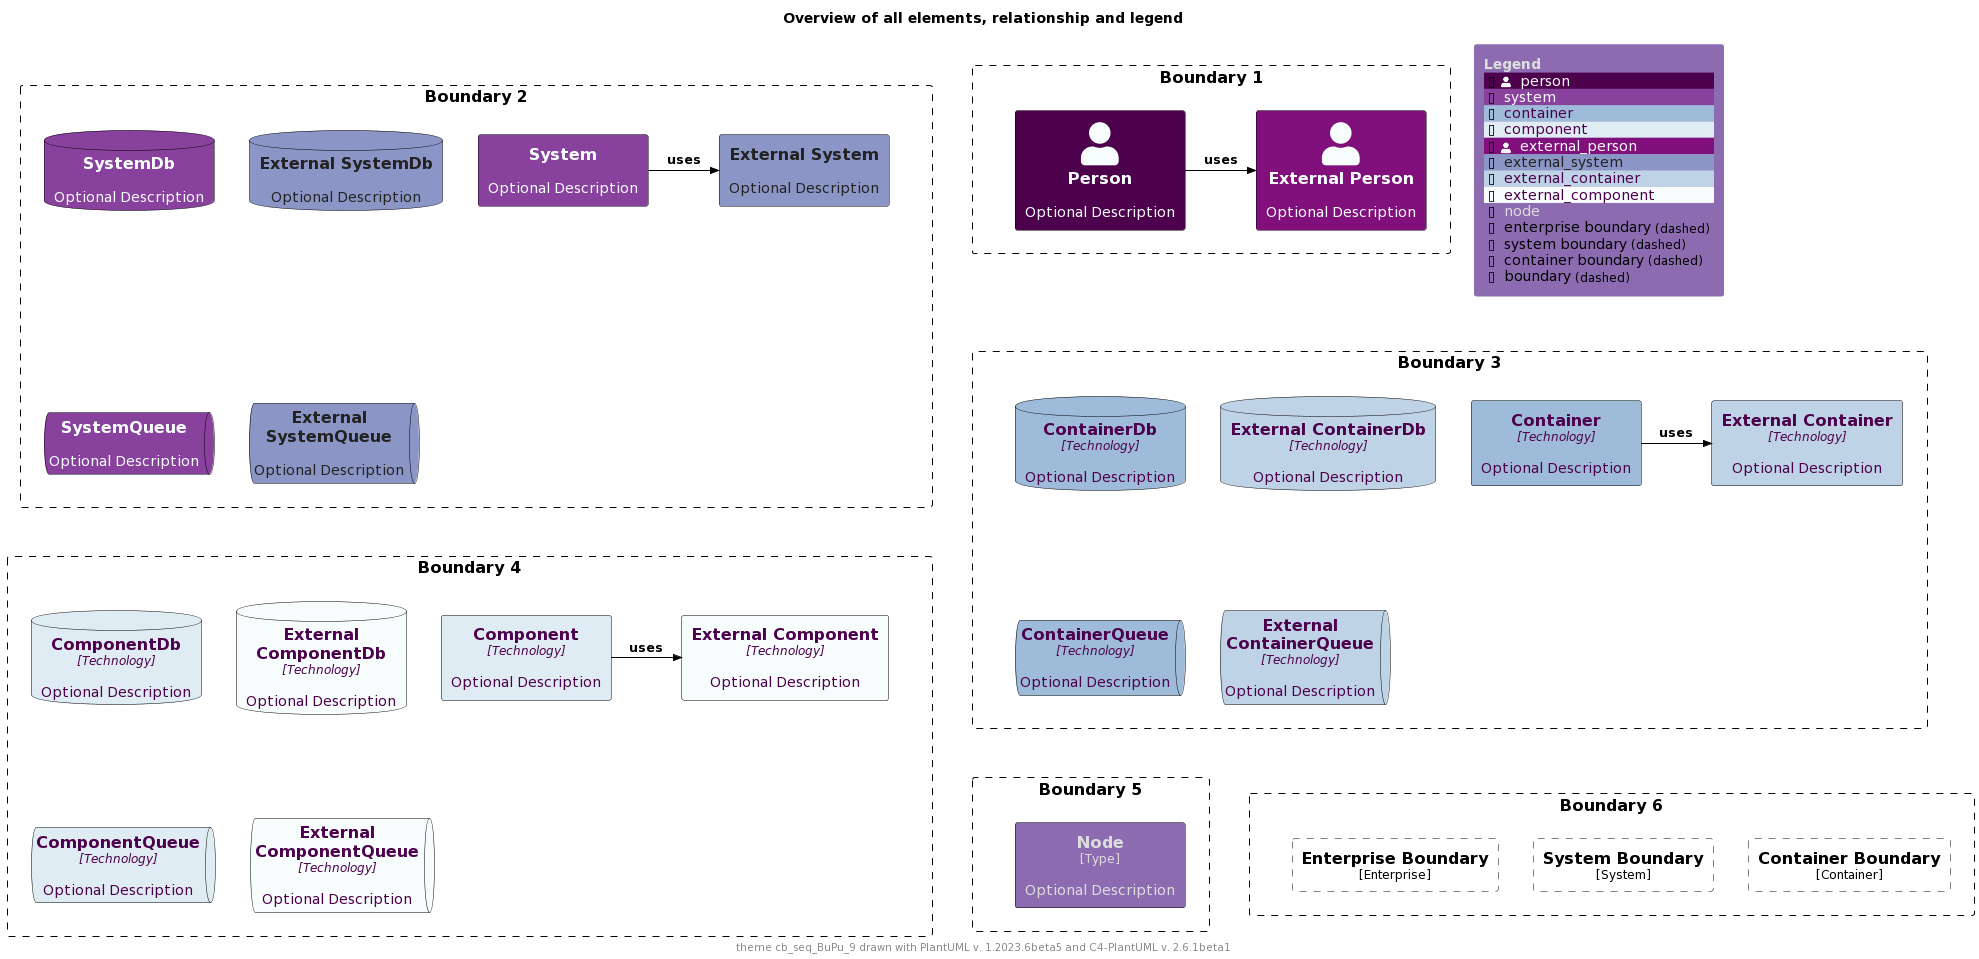

The diagram above was rendered by PlantUML. Its source (embedded in the PNG):
@startuml
'Theme: "puml-theme-cb_seq_BuPu_9.puml"
'Theme colors
' Metadata
' Created: 2023-05-02 22:09:48.987037+00:00
!$THEME = "cb_seq_BuPu_9"

!function $textcolor($bgColor)
!if $bgColor == $COLOR_INDEX_0 || $bgColor == $COLOR_INDEX_1 || $bgColor == $COLOR_INDEX_2 || $bgColor == $COLOR_INDEX_3
!return $COLOR_INDEX_8
!elseif $bgColor == $COLOR_INDEX_6 || $bgColor == $COLOR_INDEX_7 || $bgColor == $COLOR_INDEX_8
!return $COLOR_INDEX_0
!elseif %is_light($bgColor)
!return "#222222"
!elseif %is_dark($bgColor)
!return "#dddddd"
!else
!return $COLOR_TEXT_FALLBACK_COLOR
!endif
!endfunction

!$COLOR_INDEX_0="#F7FCFD"
!$COLOR_INDEX_1="#E0ECF4"
!$COLOR_INDEX_2="#BFD3E6"
!$COLOR_INDEX_3="#9EBCDA"
!$COLOR_INDEX_4="#8C96C6"
!$COLOR_INDEX_5="#8C6BB1"
!$COLOR_INDEX_6="#88419D"
!$COLOR_INDEX_7="#810F7C"
!$COLOR_INDEX_8="#4D004B"
!$COLOR_BORDER_COLOR="#000000"

!$COLOR_TEXT_LIGHT=$COLOR_INDEX_0
!$COLOR_TEXT_DARK=$COLOR_INDEX_8
!$COLOR_TEXT_NEUTRAL=$textcolor($COLOR_INDEX_4)
!$COLOR_REL_COLOR=$textcolor($COLOR_INDEX_8)

!$COLOR_TEXT_FALLBACK_COLOR ?= "#000000"

' stereotype and technology font size
!$STEREOTYPE_FONT_SIZE ?= 12
!$TECHN_FONT_SIZE ?= 12

' default text color of all elements
!$ELEMENT_FONT_COLOR ?= $COLOR_TEXT_FALLBACK_COLOR

' arrow related colors and text size
!$ARROW_COLOR ?= $COLOR_TEXT_FALLBACK_COLOR
!$ARROW_FONT_COLOR ?= $COLOR_TEXT_FALLBACK_COLOR
!$ARROW_FONT_SIZE ?= 12

' (default) boundary related colors and style
!$BOUNDARY_COLOR ?= $COLOR_BORDER_COLOR
!$BOUNDARY_BG_COLOR ?= "transparent"
!$BOUNDARY_BORDER_STYLE ?= "dashed"

' person related colors
!$PERSON_BG_COLOR ?= $COLOR_INDEX_8
!$PERSON_FONT_COLOR ?= $textcolor($PERSON_BG_COLOR)
!$PERSON_BORDER_COLOR ?= $COLOR_BORDER_COLOR

' external person related colors
!$EXTERNAL_PERSON_BG_COLOR ?= $COLOR_INDEX_7
!$EXTERNAL_PERSON_FONT_COLOR ?= $textcolor($EXTERNAL_PERSON_BG_COLOR)
!$EXTERNAL_PERSON_BORDER_COLOR ?= $COLOR_BORDER_COLOR

' system related colors
!$SYSTEM_BG_COLOR ?= $COLOR_INDEX_6
!$SYSTEM_FONT_COLOR ?= $textcolor($SYSTEM_BG_COLOR)
!$SYSTEM_BORDER_COLOR ?= $COLOR_BORDER_COLOR

' external system related colors
!$EXTERNAL_SYSTEM_BG_COLOR ?= $COLOR_INDEX_4
!$EXTERNAL_SYSTEM_FONT_COLOR ?= $textcolor($EXTERNAL_SYSTEM_BG_COLOR)
!$EXTERNAL_SYSTEM_BORDER_COLOR ?= $COLOR_BORDER_COLOR

' system boundary related colors and style
!$SYSTEM_BOUNDARY_COLOR ?= $BOUNDARY_COLOR
!$SYSTEM_BOUNDARY_BG_COLOR ?= $BOUNDARY_BG_COLOR
!$SYSTEM_BOUNDARY_BORDER_STYLE ?= $BOUNDARY_BORDER_STYLE

' enterprise boundary related colors and style
!$ENTERPRISE_BOUNDARY_COLOR ?= $BOUNDARY_COLOR
!$ENTERPRISE_BOUNDARY_BG_COLOR ?= $BOUNDARY_BG_COLOR
!$ENTERPRISE_BOUNDARY_BORDER_STYLE ?= $BOUNDARY_BORDER_STYLE

' container related colors
!$CONTAINER_BG_COLOR ?= $COLOR_INDEX_3
!$CONTAINER_FONT_COLOR ?= $textcolor($CONTAINER_BG_COLOR)
!$CONTAINER_BORDER_COLOR ?= $COLOR_BORDER_COLOR

' external container related colors
!$EXTERNAL_CONTAINER_BG_COLOR ?= $COLOR_INDEX_2
!$EXTERNAL_CONTAINER_FONT_COLOR ?= $textcolor($EXTERNAL_CONTAINER_BG_COLOR)
!$EXTERNAL_CONTAINER_BORDER_COLOR ?= $COLOR_BORDER_COLOR

' container boundary related colors and style
!$CONTAINER_BOUNDARY_COLOR ?= $BOUNDARY_COLOR
!$CONTAINER_BOUNDARY_BG_COLOR ?= $BOUNDARY_BG_COLOR
!$CONTAINER_BOUNDARY_BORDER_STYLE ?= $BOUNDARY_BORDER_STYLE

' component related colors
!$COMPONENT_BG_COLOR ?= $COLOR_INDEX_1
!$COMPONENT_FONT_COLOR ?= $textcolor($COMPONENT_BG_COLOR)
!$COMPONENT_BORDER_COLOR ?= $COLOR_BORDER_COLOR

' external component related colors
!$EXTERNAL_COMPONENT_BG_COLOR ?= $COLOR_INDEX_0
!$EXTERNAL_COMPONENT_FONT_COLOR ?= $textcolor($EXTERNAL_COMPONENT_BG_COLOR)
!$EXTERNAL_COMPONENT_BORDER_COLOR ?= $COLOR_BORDER_COLOR

' node related colors
!$NODE_BG_COLOR ?= $COLOR_INDEX_5
!$NODE_FONT_COLOR ?= $textcolor($NODE_BG_COLOR)
!$NODE_BORDER_COLOR ?= $COLOR_BORDER_COLOR

' legend colors and sizes
!$LEGEND_TITLE_COLOR ?= $textcolor($COLOR_INDEX_5)
!$LEGEND_FONT_COLOR ?= $textcolor($COLOR_INDEX_5)
!$LEGEND_BG_COLOR ?= $COLOR_INDEX_5
!$LEGEND_BORDER_COLOR ?= $COLOR_INDEX_5
!$LEGEND_DARK_COLOR ?= $COLOR_TEXT_DARK
!$LEGEND_LIGHT_COLOR ?= $COLOR_TEXT_LIGHT

!$LEGEND_DETAILS_SMALL_SIZE ?= 8
!$LEGEND_DETAILS_NORMAL_SIZE ?= 12

' legend related texts
!$LEGEND_SHADOW_TEXT ?= "shadow"
!$LEGEND_NO_SHADOW_TEXT ?= "no shadow"
!$LEGEND_NO_FONT_BG_TEXT ?= "last text and back color"
!$LEGEND_NO_FONT_TEXT ?= "last text color"
!$LEGEND_NO_BG_TEXT ?= "last back color"
!$LEGEND_NO_LINE_TEXT ?= "last line color"
!$LEGEND_ROUNDED_BOX ?= "rounded box"
!$LEGEND_EIGHT_SIDED ?= "eight sided"
!$LEGEND_DOTTED_LINE ?= "dotted"
!$LEGEND_DASHED_LINE ?= "dashed"
!$LEGEND_BOLD_LINE ?= "bold"
!$LEGEND_BOUNDARY ?= "boundary"
!$LEGEND_DASHED_BOUNDARY ?= "dashed"
' transparent is ignored, produces smaller legends
' !$LEGEND_DASHED_TRANSPARENT_BOUNDARY ?= "dashed, transparent"
!$LEGEND_DASHED_TRANSPARENT_BOUNDARY ?= "dashed"

' sketch related colors, font and texts
!$SKETCH_BG_COLOR ?= "transparent"
!$SKETCH_FONT_COLOR ?= $COLOR_INDEX_8
!$SKETCH_WARNING_COLOR ?= $COLOR_INDEX_0

!$SKETCH_FONT_NAME ?= "Gochi Hand"

!$SKETCH_FOOTER_WARNING ?= "Warning:"
!$SKETCH_FOOTER_TEXT ?= "Created for discussion, needs to be validated"

' size of rectangle shape corner markers
!$ROUNDED_BOX_SIZE ?= 25
!$EIGHT_SIDED_SIZE ?= 18

' Elements


' displays all elements, relationship and legend (can be included in the theme test)
!if %variable_exists("RELATIVE_INCLUDE")
  !include %get_variable_value("RELATIVE_INCLUDE")/C4_Component.puml
  !include %get_variable_value("RELATIVE_INCLUDE")/C4_Deployment.puml
!else
  !include https://raw.githubusercontent.com/plantuml-stdlib/C4-PlantUML/master/C4_Component.puml
  !include https://raw.githubusercontent.com/plantuml-stdlib/C4-PlantUML/master/C4_Deployment.puml
!endif

SetDefaultLegendEntries("person\nsystem\ncontainer\ncomponent\nexternal_person\nexternal_system\nexternal_container\nexternal_component\nnode\nenterprise_boundary\nsystem_boundary\ncontainer_boundary\nboundary")

title Overview of all elements, relationship and legend

footer theme $THEME drawn with PlantUML v. %version() and C4-PlantUML v. C4Version()

Boundary(b2, "Boundary 2") {
  System(system, "System", "Optional Description")
  System_Ext(externalSystem, "External System", "Optional Description")
  Rel_R(system, externalSystem, "uses")

  SystemDb(systemDb, "SystemDb", "Optional Description")
  SystemDb_Ext(externalSystemDb, "External SystemDb", "Optional Description")
  SystemQueue(systemQueue, "SystemQueue", "Optional Description")
  SystemQueue_Ext(externalSystemQueue, "External SystemQueue", "Optional Description")    
}

Boundary(b1, "Boundary 1") {
  Person(person, "Person", "Optional Description")
  Person_Ext(externalPerson, "External Person", "Optional Description")
  Rel_R(person, externalPerson, "uses")
}

Boundary(b3, "Boundary 3") {
  Container(container, "Container", "Technology", "Optional Description")
  Container_Ext(externalContainer, "External Container", "Technology", "Optional Description")
  Rel_R(container, externalContainer, "uses")

  ContainerDb(containerDb, "ContainerDb", "Technology", "Optional Description")
  ContainerDb_Ext(externalContainerDb, "External ContainerDb", "Technology", "Optional Description")
  ContainerQueue(containerQueue, "ContainerQueue", "Technology", "Optional Description")
  ContainerQueue_Ext(externalContainerQueue, "External ContainerQueue", "Technology", "Optional Description")
}

Boundary(b4, "Boundary 4") {
  Component(component, "Component", "Technology", "Optional Description")
  Component_Ext(externalComponent, "External Component", "Technology", "Optional Description")
  Rel_R(component, externalComponent, "uses")

  ComponentDb(componentDb, "ComponentDb", "Technology", "Optional Description")
  ComponentDb_Ext(externalComponentDb, "External ComponentDb", "Technology", "Optional Description")
  ComponentQueue(componentQueue, "ComponentQueue", "Technology", "Optional Description")
  ComponentQueue_Ext(externalComponentQueue, "External ComponentQueue", "Technology", "Optional Description")
}

Boundary(b5, "Boundary 5") {
  Node(node, "Node", "Type", "Optional Description")
}

Boundary(b6, "Boundary 6") {
  Enterprise_Boundary(eb, "Enterprise Boundary") {
  }

  System_Boundary(sb, "System Boundary") {
  }

  Container_Boundary(cb, "Container Boundary") {
  }

  Lay_R(eb,sb)
  Lay_R(sb,cb)
}

Lay_D(b2,b3)
Lay_R(b2,b1)
Lay_D(b3,b4)
Lay_D(b4,b5)
Lay_R(b5,b6)

SHOW_FLOATING_LEGEND()
@enduml